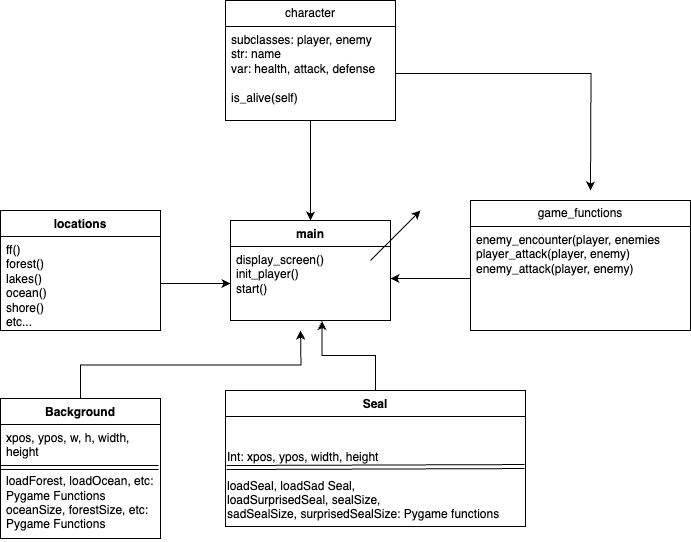

The diagram above was exported from draw.io. Its source (the exported page's mxGraphModel, read from the mxfile embedded in the PNG):
<mxGraphModel dx="1674" dy="786" grid="1" gridSize="10" guides="1" tooltips="1" connect="1" arrows="1" fold="1" page="1" pageScale="1" pageWidth="827" pageHeight="1169" math="0" shadow="0">
  <root>
    <mxCell id="WIyWlLk6GJQsqaUBKTNV-0" />
    <mxCell id="WIyWlLk6GJQsqaUBKTNV-1" parent="WIyWlLk6GJQsqaUBKTNV-0" />
    <mxCell id="_0LoIk0KlAQmoxSzWcfu-0" value="main" style="swimlane;fontStyle=1;align=center;verticalAlign=top;childLayout=stackLayout;horizontal=1;startSize=26;horizontalStack=0;resizeParent=1;resizeParentMax=0;resizeLast=0;collapsible=1;marginBottom=0;whiteSpace=wrap;html=1;" parent="WIyWlLk6GJQsqaUBKTNV-1" vertex="1">
      <mxGeometry x="330" y="320" width="160" height="100" as="geometry" />
    </mxCell>
    <mxCell id="_0LoIk0KlAQmoxSzWcfu-1" value="display_screen()&lt;br&gt;init_player()&lt;br&gt;start()" style="text;strokeColor=none;fillColor=none;align=left;verticalAlign=top;spacingLeft=4;spacingRight=4;overflow=hidden;rotatable=0;points=[[0,0.5],[1,0.5]];portConstraint=eastwest;whiteSpace=wrap;html=1;" parent="_0LoIk0KlAQmoxSzWcfu-0" vertex="1">
      <mxGeometry y="26" width="160" height="74" as="geometry" />
    </mxCell>
    <mxCell id="_0LoIk0KlAQmoxSzWcfu-4" value="game_functions" style="swimlane;fontStyle=0;childLayout=stackLayout;horizontal=1;startSize=26;fillColor=none;horizontalStack=0;resizeParent=1;resizeParentMax=0;resizeLast=0;collapsible=1;marginBottom=0;whiteSpace=wrap;html=1;" parent="WIyWlLk6GJQsqaUBKTNV-1" vertex="1">
      <mxGeometry x="570" y="300" width="220" height="130" as="geometry" />
    </mxCell>
    <mxCell id="_0LoIk0KlAQmoxSzWcfu-10" style="edgeStyle=orthogonalEdgeStyle;rounded=0;orthogonalLoop=1;jettySize=auto;html=1;" parent="_0LoIk0KlAQmoxSzWcfu-4" source="_0LoIk0KlAQmoxSzWcfu-5" edge="1">
      <mxGeometry relative="1" as="geometry">
        <mxPoint x="-80" y="78" as="targetPoint" />
      </mxGeometry>
    </mxCell>
    <mxCell id="_0LoIk0KlAQmoxSzWcfu-5" value="enemy_encounter(player, enemies&lt;br&gt;player_attack(player, enemy)&lt;br&gt;enemy_attack(player, enemy)" style="text;strokeColor=none;fillColor=none;align=left;verticalAlign=top;spacingLeft=4;spacingRight=4;overflow=hidden;rotatable=0;points=[[0,0.5],[1,0.5]];portConstraint=eastwest;whiteSpace=wrap;html=1;" parent="_0LoIk0KlAQmoxSzWcfu-4" vertex="1">
      <mxGeometry y="26" width="220" height="104" as="geometry" />
    </mxCell>
    <mxCell id="_0LoIk0KlAQmoxSzWcfu-12" style="edgeStyle=orthogonalEdgeStyle;rounded=0;orthogonalLoop=1;jettySize=auto;html=1;entryX=0.5;entryY=0;entryDx=0;entryDy=0;" parent="WIyWlLk6GJQsqaUBKTNV-1" source="_0LoIk0KlAQmoxSzWcfu-8" target="_0LoIk0KlAQmoxSzWcfu-0" edge="1">
      <mxGeometry relative="1" as="geometry" />
    </mxCell>
    <mxCell id="_0LoIk0KlAQmoxSzWcfu-8" value="character" style="swimlane;fontStyle=0;childLayout=stackLayout;horizontal=1;startSize=26;fillColor=none;horizontalStack=0;resizeParent=1;resizeParentMax=0;resizeLast=0;collapsible=1;marginBottom=0;whiteSpace=wrap;html=1;" parent="WIyWlLk6GJQsqaUBKTNV-1" vertex="1">
      <mxGeometry x="325" y="100" width="170" height="120" as="geometry" />
    </mxCell>
    <mxCell id="_0LoIk0KlAQmoxSzWcfu-11" style="edgeStyle=orthogonalEdgeStyle;rounded=0;orthogonalLoop=1;jettySize=auto;html=1;" parent="_0LoIk0KlAQmoxSzWcfu-8" source="_0LoIk0KlAQmoxSzWcfu-9" edge="1">
      <mxGeometry relative="1" as="geometry">
        <mxPoint x="365" y="190" as="targetPoint" />
      </mxGeometry>
    </mxCell>
    <mxCell id="_0LoIk0KlAQmoxSzWcfu-9" value="subclasses: player, enemy&lt;br&gt;str: name&lt;br&gt;var: health, attack, defense&lt;br&gt;&lt;br&gt;is_alive(self)" style="text;strokeColor=none;fillColor=none;align=left;verticalAlign=top;spacingLeft=4;spacingRight=4;overflow=hidden;rotatable=0;points=[[0,0.5],[1,0.5]];portConstraint=eastwest;whiteSpace=wrap;html=1;" parent="_0LoIk0KlAQmoxSzWcfu-8" vertex="1">
      <mxGeometry y="26" width="170" height="94" as="geometry" />
    </mxCell>
    <mxCell id="_0LoIk0KlAQmoxSzWcfu-13" value="locations" style="swimlane;fontStyle=1;align=center;verticalAlign=top;childLayout=stackLayout;horizontal=1;startSize=26;horizontalStack=0;resizeParent=1;resizeParentMax=0;resizeLast=0;collapsible=1;marginBottom=0;whiteSpace=wrap;html=1;" parent="WIyWlLk6GJQsqaUBKTNV-1" vertex="1">
      <mxGeometry x="100" y="310" width="160" height="120" as="geometry" />
    </mxCell>
    <mxCell id="_0LoIk0KlAQmoxSzWcfu-14" value="ff()&lt;div&gt;forest()&lt;br&gt;lakes()&lt;br&gt;ocean()&lt;br&gt;shore()&lt;div&gt;etc...&lt;/div&gt;&lt;/div&gt;" style="text;strokeColor=none;fillColor=none;align=left;verticalAlign=top;spacingLeft=4;spacingRight=4;overflow=hidden;rotatable=0;points=[[0,0.5],[1,0.5]];portConstraint=eastwest;whiteSpace=wrap;html=1;" parent="_0LoIk0KlAQmoxSzWcfu-13" vertex="1">
      <mxGeometry y="26" width="160" height="94" as="geometry" />
    </mxCell>
    <mxCell id="-eawioF7KzNkpdxo_t7f-1" style="edgeStyle=orthogonalEdgeStyle;rounded=0;orthogonalLoop=1;jettySize=auto;html=1;entryX=0;entryY=0.5;entryDx=0;entryDy=0;" parent="WIyWlLk6GJQsqaUBKTNV-1" source="_0LoIk0KlAQmoxSzWcfu-14" target="_0LoIk0KlAQmoxSzWcfu-1" edge="1">
      <mxGeometry relative="1" as="geometry">
        <mxPoint x="320" y="383" as="targetPoint" />
      </mxGeometry>
    </mxCell>
    <mxCell id="4HrcubFcD6IgtTmieyGP-1" value="Seal" style="swimlane;fontStyle=1;align=center;verticalAlign=top;childLayout=stackLayout;horizontal=1;startSize=26;horizontalStack=0;resizeParent=1;resizeParentMax=0;resizeLast=0;collapsible=1;marginBottom=0;whiteSpace=wrap;html=1;" vertex="1" parent="WIyWlLk6GJQsqaUBKTNV-1">
      <mxGeometry x="325" y="490" width="300" height="136" as="geometry" />
    </mxCell>
    <mxCell id="4HrcubFcD6IgtTmieyGP-3" value="&lt;br&gt;&lt;br&gt;Int: xpos, ypos, width, height&lt;br&gt;&lt;br&gt;loadSeal, loadSad Seal, &lt;br&gt;loadSurprisedSeal, sealSize, &lt;br&gt;sadSealSize, surprisedSealSize: Pygame functions" style="text;html=1;align=left;verticalAlign=middle;resizable=0;points=[];autosize=1;strokeColor=none;fillColor=none;" vertex="1" parent="4HrcubFcD6IgtTmieyGP-1">
      <mxGeometry y="26" width="300" height="110" as="geometry" />
    </mxCell>
    <mxCell id="4HrcubFcD6IgtTmieyGP-12" value="" style="shape=link;html=1;rounded=0;exitX=0.003;exitY=0.464;exitDx=0;exitDy=0;exitPerimeter=0;entryX=0.997;entryY=0.455;entryDx=0;entryDy=0;entryPerimeter=0;" edge="1" parent="4HrcubFcD6IgtTmieyGP-1" source="4HrcubFcD6IgtTmieyGP-3" target="4HrcubFcD6IgtTmieyGP-3">
      <mxGeometry width="100" relative="1" as="geometry">
        <mxPoint x="165" y="-120" as="sourcePoint" />
        <mxPoint x="265" y="-120" as="targetPoint" />
      </mxGeometry>
    </mxCell>
    <mxCell id="4HrcubFcD6IgtTmieyGP-4" value="" style="endArrow=classic;html=1;rounded=0;" edge="1" parent="WIyWlLk6GJQsqaUBKTNV-1">
      <mxGeometry width="50" height="50" relative="1" as="geometry">
        <mxPoint x="470" y="360" as="sourcePoint" />
        <mxPoint x="520" y="310" as="targetPoint" />
      </mxGeometry>
    </mxCell>
    <mxCell id="4HrcubFcD6IgtTmieyGP-5" style="edgeStyle=orthogonalEdgeStyle;rounded=0;orthogonalLoop=1;jettySize=auto;html=1;exitX=0.5;exitY=0;exitDx=0;exitDy=0;entryX=0.572;entryY=1.007;entryDx=0;entryDy=0;entryPerimeter=0;" edge="1" parent="WIyWlLk6GJQsqaUBKTNV-1" source="4HrcubFcD6IgtTmieyGP-1" target="_0LoIk0KlAQmoxSzWcfu-1">
      <mxGeometry relative="1" as="geometry" />
    </mxCell>
    <mxCell id="4HrcubFcD6IgtTmieyGP-8" style="edgeStyle=orthogonalEdgeStyle;rounded=0;orthogonalLoop=1;jettySize=auto;html=1;exitX=0.5;exitY=0;exitDx=0;exitDy=0;" edge="1" parent="WIyWlLk6GJQsqaUBKTNV-1" source="4HrcubFcD6IgtTmieyGP-6">
      <mxGeometry relative="1" as="geometry">
        <mxPoint x="400" y="430" as="targetPoint" />
      </mxGeometry>
    </mxCell>
    <mxCell id="4HrcubFcD6IgtTmieyGP-6" value="Background" style="swimlane;fontStyle=1;align=center;verticalAlign=top;childLayout=stackLayout;horizontal=1;startSize=26;horizontalStack=0;resizeParent=1;resizeParentMax=0;resizeLast=0;collapsible=1;marginBottom=0;whiteSpace=wrap;html=1;" vertex="1" parent="WIyWlLk6GJQsqaUBKTNV-1">
      <mxGeometry x="100" y="498" width="160" height="140" as="geometry" />
    </mxCell>
    <mxCell id="4HrcubFcD6IgtTmieyGP-7" value="xpos, ypos, w, h, width, height&lt;br&gt;&lt;br&gt;loadForest, loadOcean, etc: Pygame Functions&lt;br&gt;oceanSize, forestSize, etc: Pygame Functions" style="text;strokeColor=none;fillColor=none;align=left;verticalAlign=top;spacingLeft=4;spacingRight=4;overflow=hidden;rotatable=0;points=[[0,0.5],[1,0.5]];portConstraint=eastwest;whiteSpace=wrap;html=1;" vertex="1" parent="4HrcubFcD6IgtTmieyGP-6">
      <mxGeometry y="26" width="160" height="114" as="geometry" />
    </mxCell>
    <mxCell id="4HrcubFcD6IgtTmieyGP-11" value="" style="shape=link;html=1;rounded=0;exitX=0;exitY=0.377;exitDx=0;exitDy=0;exitPerimeter=0;entryX=0.988;entryY=0.377;entryDx=0;entryDy=0;entryPerimeter=0;" edge="1" parent="4HrcubFcD6IgtTmieyGP-6" source="4HrcubFcD6IgtTmieyGP-7" target="4HrcubFcD6IgtTmieyGP-7">
      <mxGeometry width="100" relative="1" as="geometry">
        <mxPoint x="390" y="-128" as="sourcePoint" />
        <mxPoint x="490" y="-128" as="targetPoint" />
      </mxGeometry>
    </mxCell>
  </root>
</mxGraphModel>